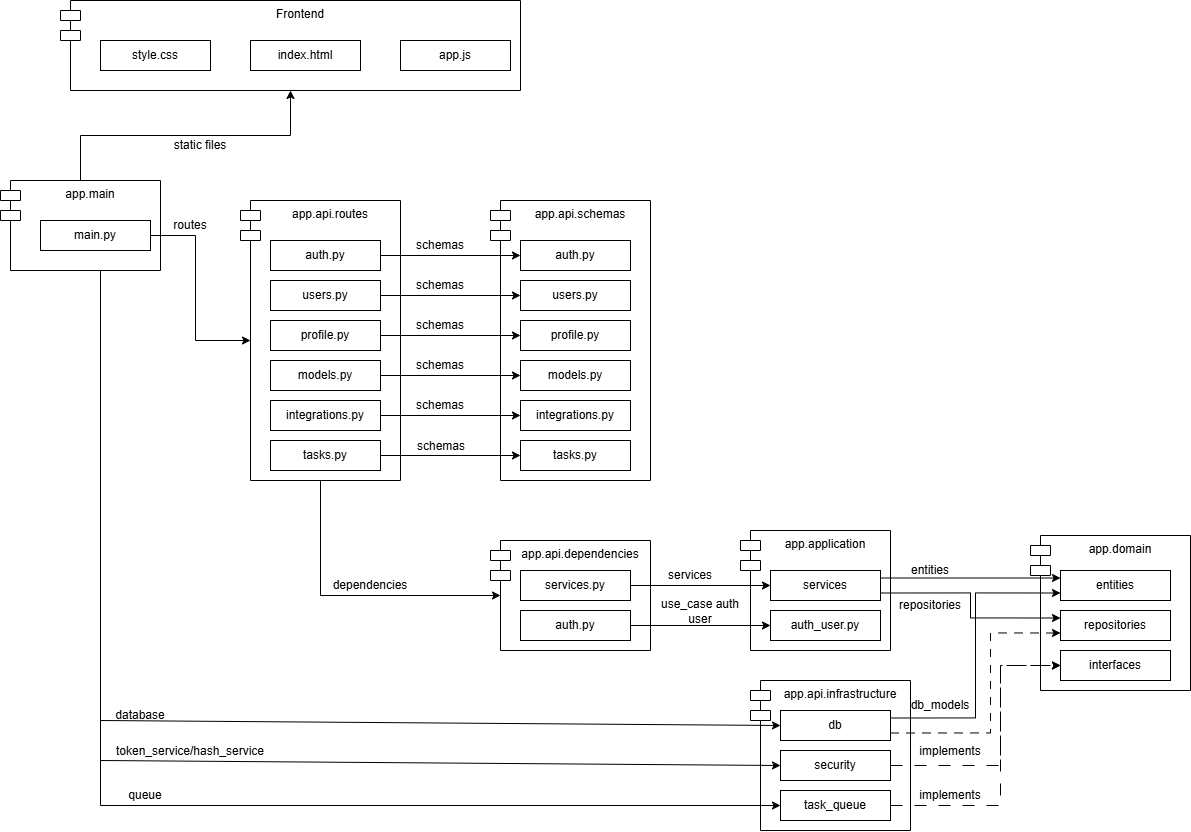

The diagram above was exported from draw.io. Its source (the exported page's mxGraphModel, read from the mxfile embedded in the PNG):
<mxGraphModel dx="2037" dy="1201" grid="1" gridSize="10" guides="1" tooltips="1" connect="1" arrows="1" fold="1" page="1" pageScale="1" pageWidth="827" pageHeight="1169" math="0" shadow="0">
  <root>
    <mxCell id="0" />
    <mxCell id="1" parent="0" />
    <mxCell id="dMmY1LlbHr7p3Eb3WChu-82" parent="1" style="shape=module;align=left;spacingLeft=20;align=center;verticalAlign=top;whiteSpace=wrap;html=1;" value="app.domain" vertex="1">
      <mxGeometry height="155" width="160" x="1090" y="535" as="geometry" />
    </mxCell>
    <mxCell id="dMmY1LlbHr7p3Eb3WChu-52" parent="1" style="shape=module;align=left;spacingLeft=20;align=center;verticalAlign=top;whiteSpace=wrap;html=1;" value="app.application" vertex="1">
      <mxGeometry height="120" width="150" x="800" y="530" as="geometry" />
    </mxCell>
    <mxCell id="dMmY1LlbHr7p3Eb3WChu-59" parent="1" style="shape=module;align=left;spacingLeft=20;align=center;verticalAlign=top;whiteSpace=wrap;html=1;" value="app.api.infrastructure" vertex="1">
      <mxGeometry height="150" width="160" x="810" y="680" as="geometry" />
    </mxCell>
    <mxCell id="dMmY1LlbHr7p3Eb3WChu-23" parent="1" style="shape=module;align=left;spacingLeft=20;align=center;verticalAlign=top;whiteSpace=wrap;html=1;" value="app.api.schemas" vertex="1">
      <mxGeometry height="280" width="160" x="550" y="200" as="geometry" />
    </mxCell>
    <mxCell id="dMmY1LlbHr7p3Eb3WChu-9" parent="1" style="shape=module;align=left;spacingLeft=20;align=center;verticalAlign=top;whiteSpace=wrap;html=1;" value="app.api.routes" vertex="1">
      <mxGeometry height="280" width="160" x="300" y="200" as="geometry" />
    </mxCell>
    <mxCell id="dMmY1LlbHr7p3Eb3WChu-1" parent="1" style="shape=module;align=left;spacingLeft=20;align=center;verticalAlign=top;whiteSpace=wrap;html=1;" value="app.main" vertex="1">
      <mxGeometry height="90" width="160" x="60" y="180" as="geometry" />
    </mxCell>
    <mxCell id="dMmY1LlbHr7p3Eb3WChu-7" edge="1" parent="1" source="dMmY1LlbHr7p3Eb3WChu-1" style="edgeStyle=orthogonalEdgeStyle;rounded=0;orthogonalLoop=1;jettySize=auto;html=1;entryX=0.5;entryY=1;entryDx=0;entryDy=0;exitX=0.5;exitY=0;exitDx=0;exitDy=0;" target="dMmY1LlbHr7p3Eb3WChu-3">
      <mxGeometry relative="1" as="geometry">
        <mxPoint x="150" y="180" as="sourcePoint" />
      </mxGeometry>
    </mxCell>
    <mxCell id="dMmY1LlbHr7p3Eb3WChu-16" edge="1" parent="1" source="dMmY1LlbHr7p3Eb3WChu-2" style="edgeStyle=orthogonalEdgeStyle;rounded=0;orthogonalLoop=1;jettySize=auto;html=1;exitX=1;exitY=0.5;exitDx=0;exitDy=0;entryX=0;entryY=0.5;entryDx=10;entryDy=0;entryPerimeter=0;" target="dMmY1LlbHr7p3Eb3WChu-9">
      <mxGeometry relative="1" as="geometry" />
    </mxCell>
    <mxCell id="dMmY1LlbHr7p3Eb3WChu-69" edge="1" parent="1" source="dMmY1LlbHr7p3Eb3WChu-1" style="edgeStyle=orthogonalEdgeStyle;rounded=0;orthogonalLoop=1;jettySize=auto;html=1;entryX=0;entryY=0.5;entryDx=0;entryDy=0;exitX=0.5;exitY=1;exitDx=0;exitDy=0;" target="dMmY1LlbHr7p3Eb3WChu-68">
      <mxGeometry relative="1" as="geometry">
        <Array as="points">
          <mxPoint x="160" y="270" />
          <mxPoint x="160" y="805" />
        </Array>
        <mxPoint x="200" y="310" as="sourcePoint" />
      </mxGeometry>
    </mxCell>
    <mxCell id="dMmY1LlbHr7p3Eb3WChu-2" parent="1" style="html=1;whiteSpace=wrap;" value="main.py" vertex="1">
      <mxGeometry height="30" width="110" x="100" y="220" as="geometry" />
    </mxCell>
    <mxCell id="dMmY1LlbHr7p3Eb3WChu-3" parent="1" style="shape=module;align=left;spacingLeft=20;align=center;verticalAlign=top;whiteSpace=wrap;html=1;" value="Frontend" vertex="1">
      <mxGeometry height="90" width="460" x="120" as="geometry" />
    </mxCell>
    <mxCell id="dMmY1LlbHr7p3Eb3WChu-4" parent="1" style="html=1;whiteSpace=wrap;" value="style.css" vertex="1">
      <mxGeometry height="30" width="110" x="160" y="40" as="geometry" />
    </mxCell>
    <mxCell id="dMmY1LlbHr7p3Eb3WChu-5" parent="1" style="html=1;whiteSpace=wrap;" value="index.html" vertex="1">
      <mxGeometry height="30" width="110" x="310" y="40" as="geometry" />
    </mxCell>
    <mxCell id="dMmY1LlbHr7p3Eb3WChu-6" parent="1" style="html=1;whiteSpace=wrap;" value="app.js" vertex="1">
      <mxGeometry height="30" width="110" x="460" y="40" as="geometry" />
    </mxCell>
    <mxCell id="dMmY1LlbHr7p3Eb3WChu-8" parent="1" style="text;html=1;whiteSpace=wrap;strokeColor=none;fillColor=none;align=center;verticalAlign=middle;rounded=0;" value="static files" vertex="1">
      <mxGeometry height="30" width="60" x="230" y="130" as="geometry" />
    </mxCell>
    <mxCell id="dMmY1LlbHr7p3Eb3WChu-30" edge="1" parent="1" source="dMmY1LlbHr7p3Eb3WChu-10" style="edgeStyle=orthogonalEdgeStyle;rounded=0;orthogonalLoop=1;jettySize=auto;html=1;exitX=1;exitY=0.5;exitDx=0;exitDy=0;entryX=0;entryY=0.5;entryDx=0;entryDy=0;" target="dMmY1LlbHr7p3Eb3WChu-24">
      <mxGeometry relative="1" as="geometry" />
    </mxCell>
    <mxCell id="dMmY1LlbHr7p3Eb3WChu-10" parent="1" style="html=1;whiteSpace=wrap;" value="auth.py" vertex="1">
      <mxGeometry height="30" width="110" x="330" y="240" as="geometry" />
    </mxCell>
    <mxCell id="dMmY1LlbHr7p3Eb3WChu-31" edge="1" parent="1" source="dMmY1LlbHr7p3Eb3WChu-11" style="edgeStyle=orthogonalEdgeStyle;rounded=0;orthogonalLoop=1;jettySize=auto;html=1;exitX=1;exitY=0.5;exitDx=0;exitDy=0;entryX=0;entryY=0.5;entryDx=0;entryDy=0;" target="dMmY1LlbHr7p3Eb3WChu-25">
      <mxGeometry relative="1" as="geometry" />
    </mxCell>
    <mxCell id="dMmY1LlbHr7p3Eb3WChu-11" parent="1" style="html=1;whiteSpace=wrap;" value="users.py" vertex="1">
      <mxGeometry height="30" width="110" x="330" y="280" as="geometry" />
    </mxCell>
    <mxCell id="dMmY1LlbHr7p3Eb3WChu-32" edge="1" parent="1" source="dMmY1LlbHr7p3Eb3WChu-12" style="edgeStyle=orthogonalEdgeStyle;rounded=0;orthogonalLoop=1;jettySize=auto;html=1;exitX=1;exitY=0.5;exitDx=0;exitDy=0;entryX=0;entryY=0.5;entryDx=0;entryDy=0;" target="dMmY1LlbHr7p3Eb3WChu-26">
      <mxGeometry relative="1" as="geometry" />
    </mxCell>
    <mxCell id="dMmY1LlbHr7p3Eb3WChu-12" parent="1" style="html=1;whiteSpace=wrap;" value="profile.py" vertex="1">
      <mxGeometry height="30" width="110" x="330" y="320" as="geometry" />
    </mxCell>
    <mxCell id="dMmY1LlbHr7p3Eb3WChu-33" edge="1" parent="1" source="dMmY1LlbHr7p3Eb3WChu-13" style="edgeStyle=orthogonalEdgeStyle;rounded=0;orthogonalLoop=1;jettySize=auto;html=1;exitX=1;exitY=0.5;exitDx=0;exitDy=0;entryX=0;entryY=0.5;entryDx=0;entryDy=0;" target="dMmY1LlbHr7p3Eb3WChu-27">
      <mxGeometry relative="1" as="geometry" />
    </mxCell>
    <mxCell id="dMmY1LlbHr7p3Eb3WChu-13" parent="1" style="html=1;whiteSpace=wrap;" value="models.py" vertex="1">
      <mxGeometry height="30" width="110" x="330" y="360" as="geometry" />
    </mxCell>
    <mxCell id="dMmY1LlbHr7p3Eb3WChu-35" edge="1" parent="1" source="dMmY1LlbHr7p3Eb3WChu-14" style="edgeStyle=orthogonalEdgeStyle;rounded=0;orthogonalLoop=1;jettySize=auto;html=1;exitX=1;exitY=0.5;exitDx=0;exitDy=0;entryX=0;entryY=0.5;entryDx=0;entryDy=0;" target="dMmY1LlbHr7p3Eb3WChu-28">
      <mxGeometry relative="1" as="geometry" />
    </mxCell>
    <mxCell id="dMmY1LlbHr7p3Eb3WChu-14" parent="1" style="html=1;whiteSpace=wrap;" value="tasks.py" vertex="1">
      <mxGeometry height="30" width="110" x="330" y="440" as="geometry" />
    </mxCell>
    <mxCell id="dMmY1LlbHr7p3Eb3WChu-34" edge="1" parent="1" source="dMmY1LlbHr7p3Eb3WChu-15" style="edgeStyle=orthogonalEdgeStyle;rounded=0;orthogonalLoop=1;jettySize=auto;html=1;exitX=1;exitY=0.5;exitDx=0;exitDy=0;entryX=0;entryY=0.5;entryDx=0;entryDy=0;" target="dMmY1LlbHr7p3Eb3WChu-29">
      <mxGeometry relative="1" as="geometry" />
    </mxCell>
    <mxCell id="dMmY1LlbHr7p3Eb3WChu-15" parent="1" style="html=1;whiteSpace=wrap;" value="integrations.py" vertex="1">
      <mxGeometry height="30" width="110" x="330" y="400" as="geometry" />
    </mxCell>
    <mxCell id="dMmY1LlbHr7p3Eb3WChu-24" parent="1" style="html=1;whiteSpace=wrap;" value="auth.py" vertex="1">
      <mxGeometry height="30" width="110" x="580" y="240" as="geometry" />
    </mxCell>
    <mxCell id="dMmY1LlbHr7p3Eb3WChu-25" parent="1" style="html=1;whiteSpace=wrap;" value="users.py" vertex="1">
      <mxGeometry height="30" width="110" x="580" y="280" as="geometry" />
    </mxCell>
    <mxCell id="dMmY1LlbHr7p3Eb3WChu-26" parent="1" style="html=1;whiteSpace=wrap;" value="profile.py" vertex="1">
      <mxGeometry height="30" width="110" x="580" y="320" as="geometry" />
    </mxCell>
    <mxCell id="dMmY1LlbHr7p3Eb3WChu-27" parent="1" style="html=1;whiteSpace=wrap;" value="models.py" vertex="1">
      <mxGeometry height="30" width="110" x="580" y="360" as="geometry" />
    </mxCell>
    <mxCell id="dMmY1LlbHr7p3Eb3WChu-28" parent="1" style="html=1;whiteSpace=wrap;" value="tasks.py" vertex="1">
      <mxGeometry height="30" width="110" x="580" y="440" as="geometry" />
    </mxCell>
    <mxCell id="dMmY1LlbHr7p3Eb3WChu-29" parent="1" style="html=1;whiteSpace=wrap;" value="integrations.py" vertex="1">
      <mxGeometry height="30" width="110" x="580" y="400" as="geometry" />
    </mxCell>
    <mxCell id="dMmY1LlbHr7p3Eb3WChu-36" parent="1" style="text;html=1;whiteSpace=wrap;strokeColor=none;fillColor=none;align=center;verticalAlign=middle;rounded=0;" value="routes" vertex="1">
      <mxGeometry height="30" width="60" x="220" y="210" as="geometry" />
    </mxCell>
    <mxCell id="dMmY1LlbHr7p3Eb3WChu-37" parent="1" style="text;html=1;whiteSpace=wrap;strokeColor=none;fillColor=none;align=center;verticalAlign=middle;rounded=0;" value="schemas" vertex="1">
      <mxGeometry height="30" width="60" x="470" y="230" as="geometry" />
    </mxCell>
    <mxCell id="dMmY1LlbHr7p3Eb3WChu-38" parent="1" style="text;html=1;whiteSpace=wrap;strokeColor=none;fillColor=none;align=center;verticalAlign=middle;rounded=0;" value="schemas" vertex="1">
      <mxGeometry height="30" width="60" x="470" y="270" as="geometry" />
    </mxCell>
    <mxCell id="dMmY1LlbHr7p3Eb3WChu-44" parent="1" style="text;html=1;whiteSpace=wrap;strokeColor=none;fillColor=none;align=center;verticalAlign=middle;rounded=0;" value="schemas" vertex="1">
      <mxGeometry height="30" width="60" x="470" y="310" as="geometry" />
    </mxCell>
    <mxCell id="dMmY1LlbHr7p3Eb3WChu-45" parent="1" style="text;html=1;whiteSpace=wrap;strokeColor=none;fillColor=none;align=center;verticalAlign=middle;rounded=0;" value="schemas" vertex="1">
      <mxGeometry height="30" width="60" x="470" y="350" as="geometry" />
    </mxCell>
    <mxCell id="dMmY1LlbHr7p3Eb3WChu-46" parent="1" style="text;html=1;whiteSpace=wrap;strokeColor=none;fillColor=none;align=center;verticalAlign=middle;rounded=0;" value="schemas" vertex="1">
      <mxGeometry height="30" width="60" x="470" y="390" as="geometry" />
    </mxCell>
    <mxCell id="dMmY1LlbHr7p3Eb3WChu-47" parent="1" style="text;html=1;whiteSpace=wrap;strokeColor=none;fillColor=none;align=center;verticalAlign=middle;rounded=0;" value="schemas" vertex="1">
      <mxGeometry height="30" width="60" x="471" y="431" as="geometry" />
    </mxCell>
    <mxCell id="dMmY1LlbHr7p3Eb3WChu-49" parent="1" style="shape=module;align=left;spacingLeft=20;align=center;verticalAlign=top;whiteSpace=wrap;html=1;" value="app.api.dependencies" vertex="1">
      <mxGeometry height="110" width="160" x="550" y="540" as="geometry" />
    </mxCell>
    <mxCell id="dMmY1LlbHr7p3Eb3WChu-50" parent="1" style="html=1;whiteSpace=wrap;" value="auth.py" vertex="1">
      <mxGeometry height="30" width="110" x="580" y="610" as="geometry" />
    </mxCell>
    <mxCell id="dMmY1LlbHr7p3Eb3WChu-81" edge="1" parent="1" source="dMmY1LlbHr7p3Eb3WChu-50" style="edgeStyle=orthogonalEdgeStyle;rounded=0;orthogonalLoop=1;jettySize=auto;html=1;exitX=1;exitY=0.5;exitDx=0;exitDy=0;entryX=0;entryY=0.5;entryDx=0;entryDy=0;" target="dMmY1LlbHr7p3Eb3WChu-80">
      <mxGeometry relative="1" as="geometry" />
    </mxCell>
    <mxCell id="dMmY1LlbHr7p3Eb3WChu-51" parent="1" style="html=1;whiteSpace=wrap;" value="services.py" vertex="1">
      <mxGeometry height="30" width="110" x="580" y="570" as="geometry" />
    </mxCell>
    <mxCell id="dMmY1LlbHr7p3Eb3WChu-91" edge="1" parent="1" source="dMmY1LlbHr7p3Eb3WChu-53" style="edgeStyle=orthogonalEdgeStyle;rounded=0;orthogonalLoop=1;jettySize=auto;html=1;exitX=1;exitY=0.75;exitDx=0;exitDy=0;entryX=0;entryY=0.25;entryDx=0;entryDy=0;" target="dMmY1LlbHr7p3Eb3WChu-84">
      <mxGeometry relative="1" as="geometry" />
    </mxCell>
    <mxCell id="dMmY1LlbHr7p3Eb3WChu-92" edge="1" parent="1" source="dMmY1LlbHr7p3Eb3WChu-53" style="edgeStyle=orthogonalEdgeStyle;rounded=0;orthogonalLoop=1;jettySize=auto;html=1;exitX=1;exitY=0.25;exitDx=0;exitDy=0;entryX=0;entryY=0.25;entryDx=0;entryDy=0;" target="dMmY1LlbHr7p3Eb3WChu-83">
      <mxGeometry relative="1" as="geometry" />
    </mxCell>
    <mxCell id="dMmY1LlbHr7p3Eb3WChu-53" parent="1" style="html=1;whiteSpace=wrap;" value="services" vertex="1">
      <mxGeometry height="30" width="110" x="830" y="570" as="geometry" />
    </mxCell>
    <mxCell id="dMmY1LlbHr7p3Eb3WChu-86" edge="1" parent="1" source="dMmY1LlbHr7p3Eb3WChu-60" style="edgeStyle=orthogonalEdgeStyle;rounded=0;orthogonalLoop=1;jettySize=auto;html=1;exitX=1;exitY=0.75;exitDx=0;exitDy=0;entryX=0;entryY=0.75;entryDx=0;entryDy=0;dashed=1;dashPattern=8 8;" target="dMmY1LlbHr7p3Eb3WChu-84">
      <mxGeometry relative="1" as="geometry">
        <Array as="points">
          <mxPoint x="1050" y="733" />
          <mxPoint x="1050" y="633" />
        </Array>
      </mxGeometry>
    </mxCell>
    <mxCell id="dMmY1LlbHr7p3Eb3WChu-93" edge="1" parent="1" source="dMmY1LlbHr7p3Eb3WChu-60" style="edgeStyle=orthogonalEdgeStyle;rounded=0;orthogonalLoop=1;jettySize=auto;html=1;exitX=1;exitY=0.25;exitDx=0;exitDy=0;entryX=0;entryY=0.75;entryDx=0;entryDy=0;" target="dMmY1LlbHr7p3Eb3WChu-83">
      <mxGeometry relative="1" as="geometry" />
    </mxCell>
    <mxCell id="dMmY1LlbHr7p3Eb3WChu-60" parent="1" style="html=1;whiteSpace=wrap;" value="db" vertex="1">
      <mxGeometry height="30" width="110" x="840" y="710" as="geometry" />
    </mxCell>
    <mxCell id="dMmY1LlbHr7p3Eb3WChu-87" edge="1" parent="1" source="dMmY1LlbHr7p3Eb3WChu-61" style="edgeStyle=orthogonalEdgeStyle;rounded=0;orthogonalLoop=1;jettySize=auto;html=1;exitX=1;exitY=0.5;exitDx=0;exitDy=0;entryX=0;entryY=0.5;entryDx=0;entryDy=0;dashed=1;dashPattern=12 12;" target="dMmY1LlbHr7p3Eb3WChu-85">
      <mxGeometry relative="1" as="geometry">
        <Array as="points">
          <mxPoint x="1060" y="765" />
          <mxPoint x="1060" y="665" />
        </Array>
      </mxGeometry>
    </mxCell>
    <mxCell id="dMmY1LlbHr7p3Eb3WChu-61" parent="1" style="html=1;whiteSpace=wrap;" value="security" vertex="1">
      <mxGeometry height="30" width="110" x="840" y="750" as="geometry" />
    </mxCell>
    <mxCell id="dMmY1LlbHr7p3Eb3WChu-63" edge="1" parent="1" source="dMmY1LlbHr7p3Eb3WChu-9" style="edgeStyle=orthogonalEdgeStyle;rounded=0;orthogonalLoop=1;jettySize=auto;html=1;exitX=0.5;exitY=1;exitDx=0;exitDy=0;entryX=0;entryY=0.5;entryDx=10;entryDy=0;entryPerimeter=0;" target="dMmY1LlbHr7p3Eb3WChu-49">
      <mxGeometry relative="1" as="geometry">
        <Array as="points">
          <mxPoint x="380" y="595" />
        </Array>
      </mxGeometry>
    </mxCell>
    <mxCell id="dMmY1LlbHr7p3Eb3WChu-66" parent="1" style="text;html=1;whiteSpace=wrap;strokeColor=none;fillColor=none;align=center;verticalAlign=middle;rounded=0;" value="dependencies" vertex="1">
      <mxGeometry height="30" width="60" x="400" y="570" as="geometry" />
    </mxCell>
    <mxCell id="dMmY1LlbHr7p3Eb3WChu-67" edge="1" parent="1" source="dMmY1LlbHr7p3Eb3WChu-51" style="edgeStyle=orthogonalEdgeStyle;rounded=0;orthogonalLoop=1;jettySize=auto;html=1;exitX=1;exitY=0.5;exitDx=0;exitDy=0;entryX=0;entryY=0.5;entryDx=0;entryDy=0;" target="dMmY1LlbHr7p3Eb3WChu-53">
      <mxGeometry relative="1" as="geometry" />
    </mxCell>
    <mxCell id="dMmY1LlbHr7p3Eb3WChu-88" edge="1" parent="1" source="dMmY1LlbHr7p3Eb3WChu-68" style="edgeStyle=orthogonalEdgeStyle;rounded=0;orthogonalLoop=1;jettySize=auto;html=1;exitX=1;exitY=0.5;exitDx=0;exitDy=0;entryX=0;entryY=0.5;entryDx=0;entryDy=0;dashed=1;dashPattern=12 12;" target="dMmY1LlbHr7p3Eb3WChu-85">
      <mxGeometry relative="1" as="geometry">
        <Array as="points">
          <mxPoint x="1060" y="805" />
          <mxPoint x="1060" y="665" />
        </Array>
      </mxGeometry>
    </mxCell>
    <mxCell id="dMmY1LlbHr7p3Eb3WChu-68" parent="1" style="html=1;whiteSpace=wrap;" value="task_queue" vertex="1">
      <mxGeometry height="30" width="110" x="840" y="790" as="geometry" />
    </mxCell>
    <mxCell id="dMmY1LlbHr7p3Eb3WChu-70" edge="1" parent="1" style="endArrow=classic;html=1;rounded=0;entryX=0;entryY=0.5;entryDx=0;entryDy=0;" target="dMmY1LlbHr7p3Eb3WChu-61" value="">
      <mxGeometry height="50" relative="1" width="50" as="geometry">
        <mxPoint x="160" y="760" as="sourcePoint" />
        <mxPoint x="540" y="700" as="targetPoint" />
      </mxGeometry>
    </mxCell>
    <mxCell id="dMmY1LlbHr7p3Eb3WChu-71" edge="1" parent="1" style="endArrow=classic;html=1;rounded=0;entryX=0;entryY=0.5;entryDx=0;entryDy=0;" target="dMmY1LlbHr7p3Eb3WChu-60" value="">
      <mxGeometry height="50" relative="1" width="50" as="geometry">
        <mxPoint x="160" y="720" as="sourcePoint" />
        <mxPoint x="460" y="680" as="targetPoint" />
      </mxGeometry>
    </mxCell>
    <mxCell id="dMmY1LlbHr7p3Eb3WChu-72" parent="1" style="text;html=1;whiteSpace=wrap;strokeColor=none;fillColor=none;align=center;verticalAlign=middle;rounded=0;" value="database" vertex="1">
      <mxGeometry height="30" width="60" x="170" y="700" as="geometry" />
    </mxCell>
    <mxCell id="dMmY1LlbHr7p3Eb3WChu-73" parent="1" style="text;html=1;whiteSpace=wrap;strokeColor=none;fillColor=none;align=center;verticalAlign=middle;rounded=0;" value="token_service/hash_service" vertex="1">
      <mxGeometry height="30" width="160" x="170" y="736" as="geometry" />
    </mxCell>
    <mxCell id="dMmY1LlbHr7p3Eb3WChu-74" parent="1" style="text;html=1;whiteSpace=wrap;strokeColor=none;fillColor=none;align=center;verticalAlign=middle;rounded=0;" value="queue" vertex="1">
      <mxGeometry height="30" width="70" x="170" y="780" as="geometry" />
    </mxCell>
    <mxCell id="dMmY1LlbHr7p3Eb3WChu-80" parent="1" style="html=1;whiteSpace=wrap;" value="auth_user.py" vertex="1">
      <mxGeometry height="30" width="110" x="830" y="610" as="geometry" />
    </mxCell>
    <mxCell id="dMmY1LlbHr7p3Eb3WChu-83" parent="1" style="html=1;whiteSpace=wrap;" value="entities" vertex="1">
      <mxGeometry height="30" width="110" x="1120" y="570" as="geometry" />
    </mxCell>
    <mxCell id="dMmY1LlbHr7p3Eb3WChu-84" parent="1" style="html=1;whiteSpace=wrap;" value="repositories" vertex="1">
      <mxGeometry height="30" width="110" x="1120" y="610" as="geometry" />
    </mxCell>
    <mxCell id="dMmY1LlbHr7p3Eb3WChu-85" parent="1" style="html=1;whiteSpace=wrap;" value="interfaces" vertex="1">
      <mxGeometry height="30" width="110" x="1120" y="650" as="geometry" />
    </mxCell>
    <mxCell id="dMmY1LlbHr7p3Eb3WChu-89" parent="1" style="text;html=1;whiteSpace=wrap;strokeColor=none;fillColor=none;align=center;verticalAlign=middle;rounded=0;" value="services" vertex="1">
      <mxGeometry height="30" width="60" x="720" y="560" as="geometry" />
    </mxCell>
    <mxCell id="dMmY1LlbHr7p3Eb3WChu-90" parent="1" style="text;html=1;whiteSpace=wrap;strokeColor=none;fillColor=none;align=center;verticalAlign=middle;rounded=0;" value="use_case auth user" vertex="1">
      <mxGeometry height="30" width="100" x="710" y="595.5" as="geometry" />
    </mxCell>
    <mxCell id="dMmY1LlbHr7p3Eb3WChu-94" parent="1" style="text;html=1;whiteSpace=wrap;strokeColor=none;fillColor=none;align=center;verticalAlign=middle;rounded=0;" value="implements" vertex="1">
      <mxGeometry height="30" width="60" x="980" y="780" as="geometry" />
    </mxCell>
    <mxCell id="dMmY1LlbHr7p3Eb3WChu-95" parent="1" style="text;html=1;whiteSpace=wrap;strokeColor=none;fillColor=none;align=center;verticalAlign=middle;rounded=0;" value="implements" vertex="1">
      <mxGeometry height="30" width="60" x="980" y="736" as="geometry" />
    </mxCell>
    <mxCell id="dMmY1LlbHr7p3Eb3WChu-97" parent="1" style="text;html=1;whiteSpace=wrap;strokeColor=none;fillColor=none;align=center;verticalAlign=middle;rounded=0;" value="db_models" vertex="1">
      <mxGeometry height="30" width="60" x="970" y="690" as="geometry" />
    </mxCell>
    <mxCell id="dMmY1LlbHr7p3Eb3WChu-98" parent="1" style="text;html=1;whiteSpace=wrap;strokeColor=none;fillColor=none;align=center;verticalAlign=middle;rounded=0;" value="entities" vertex="1">
      <mxGeometry height="30" width="60" x="960" y="555" as="geometry" />
    </mxCell>
    <mxCell id="dMmY1LlbHr7p3Eb3WChu-99" parent="1" style="text;html=1;whiteSpace=wrap;strokeColor=none;fillColor=none;align=center;verticalAlign=middle;rounded=0;" value="repositories" vertex="1">
      <mxGeometry height="30" width="60" x="960" y="590" as="geometry" />
    </mxCell>
  </root>
</mxGraphModel>